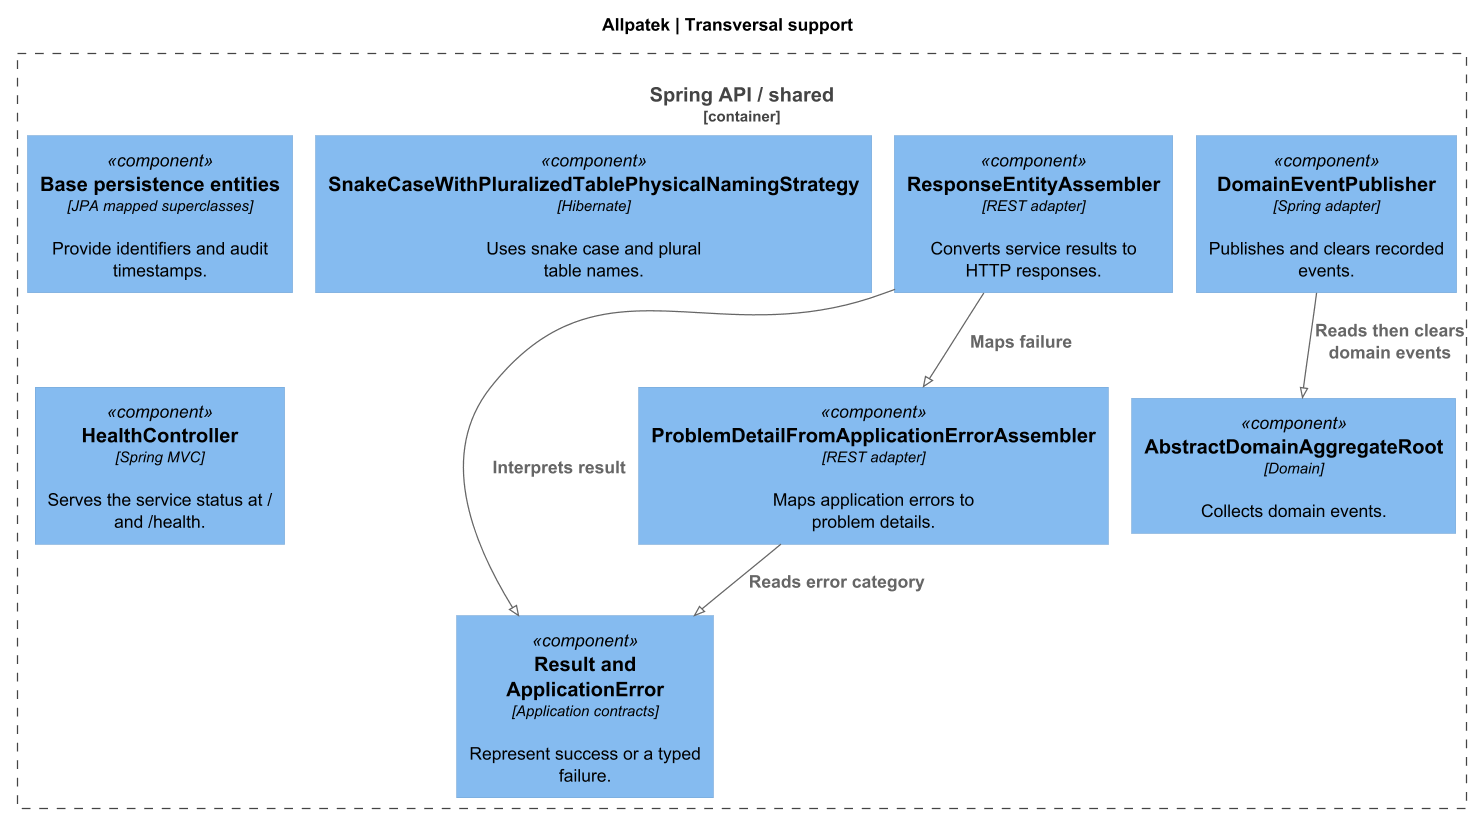

The diagram above was rendered by PlantUML. Its source (embedded in the PNG):
@startuml
!pragma layout smetana
!include <C4/C4_Component>
skinparam backgroundColor white
skinparam defaultFontName SansSerif
skinparam defaultFontSize 14
skinparam shadowing false
skinparam dpi 120
LAYOUT_TOP_DOWN()
title Allpatek | Transversal support
Container_Boundary(bound, "Spring API / shared") {
  Component(agg, "AbstractDomainAggregateRoot", "Domain", "Collects domain events.")
  Component(pub, "DomainEventPublisher", "Spring adapter", "Publishes and clears recorded events.")
  Component(result, "Result and ApplicationError", "Application contracts", "Represent success or a typed failure.")
  Component(resp, "ResponseEntityAssembler", "REST adapter", "Converts service results to HTTP responses.")
  Component(prob, "ProblemDetailFromApplicationErrorAssembler", "REST adapter", "Maps application errors to problem details.")
  Component(bases, "Base persistence entities", "JPA mapped superclasses", "Provide identifiers and audit timestamps.")
  Component(naming, "SnakeCaseWithPluralizedTablePhysicalNamingStrategy", "Hibernate", "Uses snake case and plural table names.")
  Component(health, "HealthController", "Spring MVC", "Serves the service status at / and /health.")
}
Rel(pub, agg, "Reads then clears domain events")
Rel(resp, result, "Interprets result")
Rel(resp, prob, "Maps failure")
Rel(prob, result, "Reads error category")
@enduml